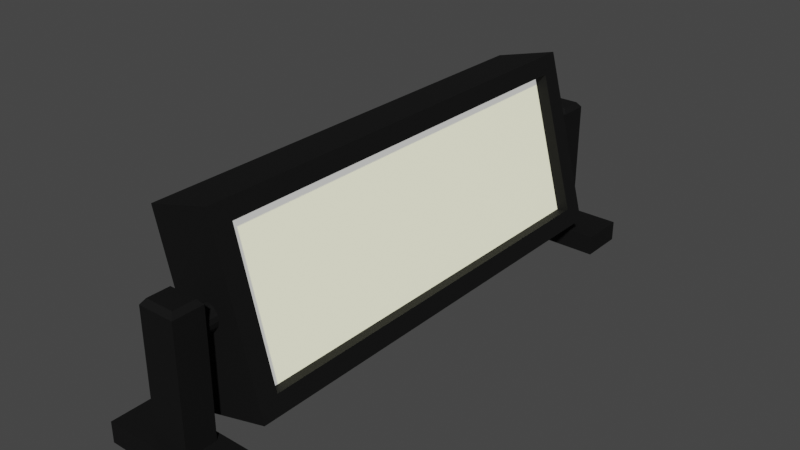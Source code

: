 # Source: Lamp.blend  (saved by Blender 3.4.6; exported with 4.5.12 LTS)
import bpy
from mathutils import Matrix  # noqa: F401  (used for matrix-valued properties, if any)

bpy.ops.wm.read_factory_settings(use_empty=True)
scene = bpy.context.scene
scene.name = 'Scene'

# ---- collections
col_collection = bpy.data.collections.new('Collection'); scene.collection.children.link(col_collection)

# ---- materials (node trees are filled in below, after node groups)
mat_lamp = bpy.data.materials.new('Lamp')
mat_lamp.use_transparent_shadow = False
mat_light = bpy.data.materials.new('Light')
mat_light.use_transparent_shadow = False

# ---- node groups
ng_auto_smooth = bpy.data.node_groups.new('Auto Smooth', 'GeometryNodeTree')
_s = ng_auto_smooth.interface.new_socket(name='Geometry', in_out='OUTPUT', socket_type='NodeSocketGeometry')
_s = ng_auto_smooth.interface.new_socket(name='Geometry', in_out='INPUT', socket_type='NodeSocketGeometry')
_s = ng_auto_smooth.interface.new_socket(name='Angle', in_out='INPUT', socket_type='NodeSocketFloat')
_s.subtype = 'ANGLE'
_s.min_value = 0.0
_s.max_value = 3.142
ng_auto_smooth.is_modifier = True
_N = ng_auto_smooth.nodes; _L = ng_auto_smooth.links
n0 = _N.new('NodeGroupOutput'); n0.name = 'Group Output'; n0.location = (480, -100)
n1 = _N.new('NodeGroupInput'); n1.name = 'Group Input'; n1.location = (-420, -300)
n2 = _N.new('NodeGroupInput'); n2.name = 'Group Input.001'; n2.location = (-60, -100)
n3 = _N.new('GeometryNodeSetShadeSmooth'); n3.name = 'Set Shade Smooth'; n3.location = (120, -100)
n3.domain = 'EDGE'
n4 = _N.new('GeometryNodeSetShadeSmooth'); n4.name = 'Set Shade Smooth.001'; n4.location = (300, -100)
n5 = _N.new('GeometryNodeInputMeshEdgeAngle'); n5.name = 'Edge Angle'; n5.location = (-420, -220)
n6 = _N.new('GeometryNodeInputEdgeSmooth'); n6.name = 'Is Edge Smooth'; n6.location = (-60, -160)
n7 = _N.new('GeometryNodeInputShadeSmooth'); n7.name = 'Is Face Smooth'; n7.location = (-240, -340)
n8 = _N.new('FunctionNodeBooleanMath'); n8.name = 'Boolean Math'; n8.location = (-60, -220)
n9 = _N.new('FunctionNodeCompare'); n9.name = 'Compare'; n9.location = (-240, -180)
n9.operation = 'LESS_EQUAL'
_L.new(n5.outputs[0], n9.inputs[0])
_L.new(n4.outputs[0], n0.inputs[0])
_L.new(n1.outputs[1], n9.inputs[1])
_L.new(n9.outputs[0], n8.inputs[0])
_L.new(n7.outputs[0], n8.inputs[1])
_L.new(n2.outputs[0], n3.inputs[0])
_L.new(n6.outputs[0], n3.inputs[1])
_L.new(n3.outputs[0], n4.inputs[0])
_L.new(n8.outputs[0], n3.inputs[2])
n0.is_active_output = True

# ---- material node trees
mat_lamp.use_nodes = True; mat_lamp.node_tree.nodes.clear()
_N = mat_lamp.node_tree.nodes; _L = mat_lamp.node_tree.links
n0 = _N.new('ShaderNodeBsdfPrincipled'); n0.name = 'Principled BSDF'; n0.location = (10, 300)
n0.distribution = 'GGX'
n0.subsurface_method = 'RANDOM_WALK_SKIN'
n0.inputs[0].default_value = (0.01, 0.01, 0.01, 1.0)
n0.inputs[1].default_value = 0.5
n0.inputs[2].default_value = 0.75
n0.inputs[3].default_value = 1.45
n0.inputs[13].default_value = 0.25
n0.inputs[27].default_value = (0.0, 0.0, 0.0, 1.0)
n0.inputs[28].default_value = 1.0
n1 = _N.new('ShaderNodeOutputMaterial'); n1.name = 'Material Output'; n1.location = (300, 300)
_L.new(n0.outputs[0], n1.inputs[0])
n1.is_active_output = True
mat_light.use_nodes = True; mat_light.node_tree.nodes.clear()
_N = mat_light.node_tree.nodes; _L = mat_light.node_tree.links
n0 = _N.new('ShaderNodeBsdfPrincipled'); n0.name = 'Principled BSDF'; n0.location = (10, 300)
n0.distribution = 'GGX'
n0.subsurface_method = 'RANDOM_WALK_SKIN'
n0.inputs[0].default_value = (0.8, 0.7941, 0.3157, 1.0)
n0.inputs[3].default_value = 1.45
n0.inputs[27].default_value = (0.5, 0.5, 0.5, 1.0)
n0.inputs[28].default_value = 1.0
n1 = _N.new('ShaderNodeOutputMaterial'); n1.name = 'Material Output'; n1.location = (300, 300)
_L.new(n0.outputs[0], n1.inputs[0])
n1.is_active_output = True

# ---- world
world_world = bpy.data.worlds.new('World'); scene.world = world_world
world_world.use_nodes = True; world_world.node_tree.nodes.clear()
_N = world_world.node_tree.nodes; _L = world_world.node_tree.links
n0 = _N.new('ShaderNodeOutputWorld'); n0.name = 'World Output'; n0.location = (300, 300)
n1 = _N.new('ShaderNodeBackground'); n1.name = 'Background'; n1.location = (10, 300)
n1.inputs[0].default_value = (0.05088, 0.05088, 0.05088, 1.0)
_L.new(n1.outputs[0], n0.inputs[0])
n0.is_active_output = True
world_world.color = (0.05088, 0.05088, 0.05088)
world_world.use_sun_shadow = False
world_world.sun_shadow_jitter_overblur = 0.0

# ---- meshes
me_light = bpy.data.meshes.new('Light')
me_light.from_pydata([(-0.03994, -0.2728, -0.1068), (-0.03994, -0.2728, 0.1068), (-0.03994, 0.2728, -0.1068), (-0.03994, 0.2728, 0.1068), (0.03994, -0.2494, -0.08518), (0.03994, -0.2494, 0.08518), (0.03994, 0.2494, -0.08518), (0.03994, 0.2494, 0.08518), (0.03994, 0.2728, 0.1068), (0.03994, 0.2728, -0.1068), (0.03994, -0.2728, -0.1068), (0.03994, -0.2728, 0.1068), (0.02473, 0.2494, 0.08518), (0.02473, 0.2494, -0.08518), (0.02473, -0.2494, -0.08518), (0.02473, -0.2494, 0.08518)], [], [(0, 1, 3, 2), (2, 3, 8, 9), (7, 5, 15, 12), (10, 11, 1, 0), (2, 9, 10, 0), (8, 3, 1, 11), (7, 6, 9, 8), (6, 4, 10, 9), (5, 7, 8, 11), (4, 5, 11, 10), (13, 12, 15, 14), (6, 7, 12, 13), (5, 4, 14, 15), (4, 6, 13, 14)])
me_light.polygons.foreach_set('material_index', [0, 0, 0, 0, 0, 0, 0, 0, 0, 0, 1, 0, 0, 0])
_uv = me_light.uv_layers.new(name='UVMap')
_uv.uv.foreach_set('vector', [0.375, 0.0, 0.625, 0.0, 0.625, 0.25, 0.375, 0.25, 0.375, 0.25, 0.625, 0.25, 0.625, 0.5, 0.375, 0.5, 0.6061, 0.5189, 0.6061, 0.7311, 0.6061, 0.7311, 0.6061, 0.5189, 0.375, 0.75, 0.625, 0.75, 0.625, 1.0, 0.375, 1.0, 0.125, 0.5, 0.375, 0.5, 0.375, 0.75, 0.125, 0.75, 0.625, 0.5, 0.875, 0.5, 0.875, 0.75, 0.625, 0.75, 0.6061, 0.5189, 0.3939, 0.5189, 0.375, 0.5, 0.625, 0.5, 0.3939, 0.5189, 0.3939, 0.7311, 0.375, 0.75, 0.375, 0.5, 0.6061, 0.7311, 0.6061, 0.5189, 0.625, 0.5, 0.625, 0.75, 0.3939, 0.7311, 0.6061, 0.7311, 0.625, 0.75, 0.375, 0.75, 0.3939, 0.5189, 0.6061, 0.5189, 0.6061, 0.7311, 0.3939, 0.7311, 0.3939, 0.5189, 0.6061, 0.5189, 0.6061, 0.5189, 0.3939, 0.5189, 0.6061, 0.7311, 0.3939, 0.7311, 0.3939, 0.7311, 0.6061, 0.7311, 0.3939, 0.7311, 0.3939, 0.5189, 0.3939, 0.5189, 0.3939, 0.7311])
me_light.materials.append(mat_lamp)
me_light.materials.append(mat_light)
me_light.update()
me_lamp = bpy.data.meshes.new('Lamp')
me_lamp.from_pydata([(-0.07792, 0.2843, 1.355e-09), (-0.0218, 0.2932, 0.02488), (-0.07792, 0.339, 1.355e-09), (-0.0218, 0.3301, 0.02488), (0.07792, 0.2843, 1.355e-09), (0.0218, 0.2932, 0.02488), (0.07792, 0.339, 1.355e-09), (0.0218, 0.3301, 0.02488), (-0.07792, 0.2843, 0.02488), (-0.07792, 0.339, 0.02488), (0.07792, 0.339, 0.02488), (0.07792, 0.2843, 0.02488), (-0.01727, 0.2981, 0.1793), (-0.01727, 0.3251, 0.1793), (0.01727, 0.3251, 0.1793), (0.01727, 0.2981, 0.1793), (-0.0218, 0.2932, 0.1731), (-0.0218, 0.3301, 0.1731), (0.0218, 0.3301, 0.1731), (0.0218, 0.2932, 0.1731), (0.07783, -0.2843, 1.355e-09), (0.0217, -0.2932, 0.02488), (0.07781, -0.339, 1.355e-09), (0.02169, -0.3301, 0.02488), (-0.07802, -0.2842, 1.355e-09), (-0.0219, -0.2932, 0.02488), (-0.07803, -0.339, 1.355e-09), (-0.02191, -0.3301, 0.02488), (0.07783, -0.2843, 0.02488), (0.07781, -0.339, 0.02488), (-0.07803, -0.339, 0.02488), (-0.07802, -0.2842, 0.02488), (0.01718, -0.2982, 0.1793), (0.01717, -0.3251, 0.1793), (-0.01738, -0.3251, 0.1793), (-0.01737, -0.2981, 0.1793), (0.0217, -0.2932, 0.1731), (0.02169, -0.3301, 0.1731), (-0.02191, -0.3301, 0.1731), (-0.0219, -0.2932, 0.1731), (0.0001019, 0.3125, 0.1282), (-0.0001019, -0.3125, 0.1282), (-0.00559, 0.3125, 0.1293), (-0.005793, -0.3125, 0.1293), (-0.01041, 0.3125, 0.1326), (-0.01062, -0.3125, 0.1326), (-0.01364, 0.3125, 0.1374), (-0.01384, -0.3125, 0.1374), (-0.01477, 0.3125, 0.1431), (-0.01497, -0.3125, 0.1431), (-0.01364, 0.3125, 0.1488), (-0.01384, -0.3125, 0.1488), (-0.01041, 0.3125, 0.1536), (-0.01062, -0.3125, 0.1536), (-0.00559, 0.3125, 0.1568), (-0.005793, -0.3125, 0.1568), (0.0001019, 0.3125, 0.158), (-0.0001019, -0.3125, 0.158), (0.005793, 0.3125, 0.1568), (0.00559, -0.3125, 0.1568), (0.01062, 0.3125, 0.1536), (0.01041, -0.3125, 0.1536), (0.01384, 0.3125, 0.1488), (0.01364, -0.3125, 0.1488), (0.01497, 0.3125, 0.1431), (0.01477, -0.3125, 0.1431), (0.01384, 0.3125, 0.1374), (0.01364, -0.3125, 0.1374), (0.01062, 0.3125, 0.1326), (0.01041, -0.3125, 0.1326), (0.005793, 0.3125, 0.1293), (0.00559, -0.3125, 0.1293)], [], [(0, 8, 9, 2), (2, 9, 10, 6), (6, 10, 11, 4), (4, 11, 8, 0), (2, 6, 4, 0), (5, 7, 18, 19), (1, 3, 9, 8), (3, 7, 10, 9), (7, 5, 11, 10), (5, 1, 8, 11), (14, 13, 12, 15), (3, 1, 16, 17), (1, 5, 19, 16), (7, 3, 17, 18), (12, 13, 17, 16), (13, 14, 18, 17), (14, 15, 19, 18), (15, 12, 16, 19), (20, 28, 29, 22), (22, 29, 30, 26), (26, 30, 31, 24), (24, 31, 28, 20), (22, 26, 24, 20), (25, 27, 38, 39), (21, 23, 29, 28), (23, 27, 30, 29), (27, 25, 31, 30), (25, 21, 28, 31), (34, 33, 32, 35), (23, 21, 36, 37), (21, 25, 39, 36), (27, 23, 37, 38), (32, 33, 37, 36), (33, 34, 38, 37), (34, 35, 39, 38), (35, 32, 36, 39), (40, 41, 43, 42), (42, 43, 45, 44), (44, 45, 47, 46), (46, 47, 49, 48), (48, 49, 51, 50), (50, 51, 53, 52), (52, 53, 55, 54), (54, 55, 57, 56), (56, 57, 59, 58), (58, 59, 61, 60), (60, 61, 63, 62), (62, 63, 65, 64), (64, 65, 67, 66), (66, 67, 69, 68), (43, 41, 71, 69, 67, 65, 63, 61, 59, 57, 55, 53, 51, 49, 47, 45), (68, 69, 71, 70), (70, 71, 41, 40), (40, 42, 44, 46, 48, 50, 52, 54, 56, 58, 60, 62, 64, 66, 68, 70)])
_uv = me_lamp.uv_layers.new(name='UVMap')
_uv.uv.foreach_set('vector', [0.375, 0.0, 0.625, 0.0, 0.625, 0.25, 0.375, 0.25, 0.375, 0.25, 0.625, 0.25, 0.625, 0.5, 0.375, 0.5, 0.375, 0.5, 0.625, 0.5, 0.625, 0.75, 0.375, 0.75, 0.375, 0.75, 0.625, 0.75, 0.625, 1.0, 0.375, 1.0, 0.125, 0.5, 0.375, 0.5, 0.375, 0.75, 0.125, 0.75, 0.6658, 0.7092, 0.6658, 0.5408, 0.6658, 0.5408, 0.6658, 0.7092, 0.8342, 0.7092, 0.8342, 0.5408, 0.875, 0.5, 0.875, 0.75, 0.8342, 0.5408, 0.6658, 0.5408, 0.625, 0.5, 0.875, 0.5, 0.6658, 0.5408, 0.6658, 0.7092, 0.625, 0.75, 0.625, 0.5, 0.6658, 0.7092, 0.8342, 0.7092, 0.875, 0.75, 0.625, 0.75, 0.7123, 0.5637, 0.7877, 0.5637, 0.7877, 0.6863, 0.7123, 0.6863, 0.8342, 0.5408, 0.8342, 0.7092, 0.8342, 0.7092, 0.8342, 0.5408, 0.8342, 0.7092, 0.6658, 0.7092, 0.6658, 0.7092, 0.8342, 0.7092, 0.6658, 0.5408, 0.8342, 0.5408, 0.8342, 0.5408, 0.6658, 0.5408, 0.7877, 0.6863, 0.7877, 0.5637, 0.8342, 0.5408, 0.8342, 0.7092, 0.7877, 0.5637, 0.7123, 0.5637, 0.6658, 0.5408, 0.8342, 0.5408, 0.7123, 0.5637, 0.7123, 0.6863, 0.6658, 0.7092, 0.6658, 0.5408, 0.7123, 0.6863, 0.7877, 0.6863, 0.8342, 0.7092, 0.6658, 0.7092, 0.375, 0.0, 0.625, 0.0, 0.625, 0.25, 0.375, 0.25, 0.375, 0.25, 0.625, 0.25, 0.625, 0.5, 0.375, 0.5, 0.375, 0.5, 0.625, 0.5, 0.625, 0.75, 0.375, 0.75, 0.375, 0.75, 0.625, 0.75, 0.625, 1.0, 0.375, 1.0, 0.125, 0.5, 0.375, 0.5, 0.375, 0.75, 0.125, 0.75, 0.6658, 0.7092, 0.6658, 0.5408, 0.6658, 0.5408, 0.6658, 0.7092, 0.8342, 0.7092, 0.8342, 0.5408, 0.875, 0.5, 0.875, 0.75, 0.8342, 0.5408, 0.6658, 0.5408, 0.625, 0.5, 0.875, 0.5, 0.6658, 0.5408, 0.6658, 0.7092, 0.625, 0.75, 0.625, 0.5, 0.6658, 0.7092, 0.8342, 0.7092, 0.875, 0.75, 0.625, 0.75, 0.7123, 0.5637, 0.7877, 0.5637, 0.7877, 0.6863, 0.7123, 0.6863, 0.8342, 0.5408, 0.8342, 0.7092, 0.8342, 0.7092, 0.8342, 0.5408, 0.8342, 0.7092, 0.6658, 0.7092, 0.6658, 0.7092, 0.8342, 0.7092, 0.6658, 0.5408, 0.8342, 0.5408, 0.8342, 0.5408, 0.6658, 0.5408, 0.7877, 0.6863, 0.7877, 0.5637, 0.8342, 0.5408, 0.8342, 0.7092, 0.7877, 0.5637, 0.7123, 0.5637, 0.6658, 0.5408, 0.8342, 0.5408, 0.7123, 0.5637, 0.7123, 0.6863, 0.6658, 0.7092, 0.6658, 0.5408, 0.7123, 0.6863, 0.7877, 0.6863, 0.8342, 0.7092, 0.6658, 0.7092, 1.0, 0.5, 1.0, 1.0, 0.9375, 1.0, 0.9375, 0.5, 0.9375, 0.5, 0.9375, 1.0, 0.875, 1.0, 0.875, 0.5, 0.875, 0.5, 0.875, 1.0, 0.8125, 1.0, 0.8125, 0.5, 0.8125, 0.5, 0.8125, 1.0, 0.75, 1.0, 0.75, 0.5, 0.75, 0.5, 0.75, 1.0, 0.6875, 1.0, 0.6875, 0.5, 0.6875, 0.5, 0.6875, 1.0, 0.625, 1.0, 0.625, 0.5, 0.625, 0.5, 0.625, 1.0, 0.5625, 1.0, 0.5625, 0.5, 0.5625, 0.5, 0.5625, 1.0, 0.5, 1.0, 0.5, 0.5, 0.5, 0.5, 0.5, 1.0, 0.4375, 1.0, 0.4375, 0.5, 0.4375, 0.5, 0.4375, 1.0, 0.375, 1.0, 0.375, 0.5, 0.375, 0.5, 0.375, 1.0, 0.3125, 1.0, 0.3125, 0.5, 0.3125, 0.5, 0.3125, 1.0, 0.25, 1.0, 0.25, 0.5, 0.25, 0.5, 0.25, 1.0, 0.1875, 1.0, 0.1875, 0.5, 0.1875, 0.5, 0.1875, 1.0, 0.125, 1.0, 0.125, 0.5, 0.3418, 0.4717, 0.25, 0.49, 0.1582, 0.4717, 0.08029, 0.4197, 0.02827, 0.3418, 0.01, 0.25, 0.02827, 0.1582, 0.08029, 0.08029, 0.1582, 0.02827, 0.25, 0.01, 0.3418, 0.02827, 0.4197, 0.08029, 0.4717, 0.1582, 0.49, 0.25, 0.4717, 0.3418, 0.4197, 0.4197, 0.125, 0.5, 0.125, 1.0, 0.0625, 1.0, 0.0625, 0.5, 0.0625, 0.5, 0.0625, 1.0, 0.0, 1.0, 0.0, 0.5, 0.75, 0.49, 0.8418, 0.4717, 0.9197, 0.4197, 0.9717, 0.3418, 0.99, 0.25, 0.9717, 0.1582, 0.9197, 0.08029, 0.8418, 0.02827, 0.75, 0.01, 0.6582, 0.02827, 0.5803, 0.08029, 0.5283, 0.1582, 0.51, 0.25, 0.5283, 0.3418, 0.5803, 0.4197, 0.6582, 0.4717])
me_lamp.materials.append(mat_lamp)
me_lamp.update()

# ---- objects
ob_light = bpy.data.objects.new('Light', me_light)
ob_lamp = bpy.data.objects.new('Lamp', me_lamp)

# ---- transforms, parenting, visibility, modifiers, constraints
ob_light.parent = ob_lamp
ob_light.matrix_parent_inverse = Matrix(((-1.0, -0.0003262, 0.0, -0.0), (0.0003262, -1.0, -0.0, 0.0), (0.0, -0.0, 1.0, -0.0), (-0.0, 0.0, -0.0, 1.0)))
ob_light.location = (0.0, 0.0, 0.1435)
ob_light.rotation_euler = (4.391e-09, -0.2618, -3.463e-08)
ob_lamp.location = (0.0, 0.0, 0.0)
ob_lamp.rotation_euler = (0.0, -0.0, 3.142)
_m = ob_lamp.modifiers.new('Auto Smooth', 'NODES')
_m.node_group = ng_auto_smooth
_gi = [s.identifier for s in ng_auto_smooth.interface.items_tree if s.item_type == 'SOCKET' and s.in_out == 'INPUT']
_m[_gi[1]] = 0.5236  # Angle

# ---- collection membership
col_collection.objects.link(ob_light)
col_collection.objects.link(ob_lamp)

# ---- scene / render settings (as saved in the file)
scene.frame_start = 1; scene.frame_end = 250; scene.frame_set(1)
scene.render.engine = 'BLENDER_EEVEE_NEXT'
scene.cycles.sampling_pattern = 'TABULATED_SOBOL'
scene.cycles.use_light_tree = False
scene.view_settings.view_transform = 'Filmic'
bpy.context.view_layer.update()

# ---- added for rendering (the .blend has no active camera and no usable light): camera, sun
cam_auto = bpy.data.cameras.new('AutoCamera')
cam_auto.lens = 50.0
cam_auto.sensor_width = 36.0
cam_auto.clip_end = 1000.0
ob_auto_camera = bpy.data.objects.new('AutoCamera', cam_auto)
scene.collection.objects.link(ob_auto_camera)
ob_auto_camera.location = (0.68633, -0.823517, 0.677509)
ob_auto_camera.rotation_euler = (1.09748, -7.21219e-08, 0.694738)
scene.camera = ob_auto_camera
light_auto_sun = bpy.data.lights.new('AutoSun', 'SUN')
light_auto_sun.energy = 3.0
light_auto_sun.angle = 0.0523599
ob_auto_sun = bpy.data.objects.new('AutoSun', light_auto_sun)
scene.collection.objects.link(ob_auto_sun)
ob_auto_sun.rotation_euler = (0.872665, 0.174533, 0.523599)
bpy.context.view_layer.update()
